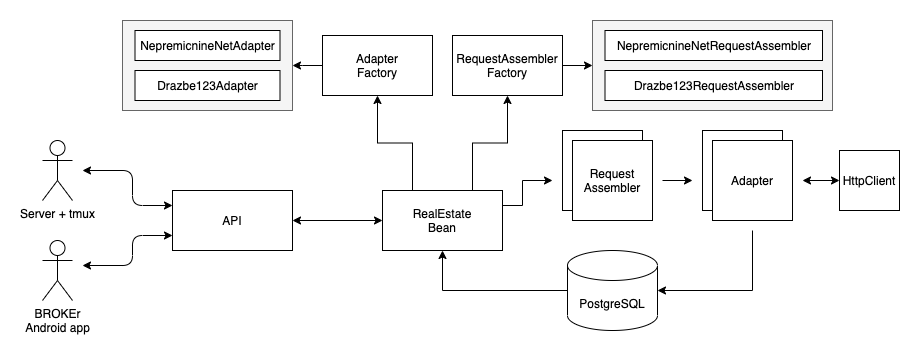

The diagram above was exported from draw.io. Its source (the exported page's mxGraphModel, read from the mxfile embedded in the PNG):
<mxGraphModel dx="946" dy="1760" grid="1" gridSize="10" guides="1" tooltips="1" connect="1" arrows="1" fold="1" page="1" pageScale="1" pageWidth="827" pageHeight="1169" math="0" shadow="0">
  <root>
    <mxCell id="0" />
    <mxCell id="1" parent="0" />
    <mxCell id="gMawgeEs_2SNuC7EGkB5-10" style="edgeStyle=orthogonalEdgeStyle;rounded=0;orthogonalLoop=1;jettySize=auto;html=1;exitX=1;exitY=0.5;exitDx=0;exitDy=0;entryX=0;entryY=0.5;entryDx=0;entryDy=0;startArrow=classic;startFill=1;" edge="1" parent="1" source="gMawgeEs_2SNuC7EGkB5-1" target="gMawgeEs_2SNuC7EGkB5-9">
      <mxGeometry relative="1" as="geometry" />
    </mxCell>
    <mxCell id="gMawgeEs_2SNuC7EGkB5-1" value="API" style="rounded=0;whiteSpace=wrap;html=1;" vertex="1" parent="1">
      <mxGeometry x="160" y="140" width="120" height="60" as="geometry" />
    </mxCell>
    <mxCell id="gMawgeEs_2SNuC7EGkB5-2" value="BROKEr&lt;br&gt;Android app" style="shape=umlActor;verticalLabelPosition=bottom;verticalAlign=top;html=1;outlineConnect=0;" vertex="1" parent="1">
      <mxGeometry x="30" y="190" width="30" height="60" as="geometry" />
    </mxCell>
    <mxCell id="gMawgeEs_2SNuC7EGkB5-4" value="" style="endArrow=classic;startArrow=classic;html=1;entryX=0;entryY=0.75;entryDx=0;entryDy=0;" edge="1" parent="1" target="gMawgeEs_2SNuC7EGkB5-1">
      <mxGeometry width="50" height="50" relative="1" as="geometry">
        <mxPoint x="70" y="215" as="sourcePoint" />
        <mxPoint x="460" y="280" as="targetPoint" />
        <Array as="points">
          <mxPoint x="120" y="215" />
          <mxPoint x="120" y="185" />
        </Array>
      </mxGeometry>
    </mxCell>
    <mxCell id="gMawgeEs_2SNuC7EGkB5-5" value="Server + tmux" style="shape=umlActor;verticalLabelPosition=bottom;verticalAlign=top;html=1;outlineConnect=0;" vertex="1" parent="1">
      <mxGeometry x="30" y="90" width="30" height="60" as="geometry" />
    </mxCell>
    <mxCell id="gMawgeEs_2SNuC7EGkB5-8" value="" style="endArrow=classic;startArrow=classic;html=1;entryX=0;entryY=0.25;entryDx=0;entryDy=0;" edge="1" parent="1" target="gMawgeEs_2SNuC7EGkB5-1">
      <mxGeometry width="50" height="50" relative="1" as="geometry">
        <mxPoint x="70" y="120" as="sourcePoint" />
        <mxPoint x="170" y="175" as="targetPoint" />
        <Array as="points">
          <mxPoint x="120" y="120" />
          <mxPoint x="120" y="155" />
        </Array>
      </mxGeometry>
    </mxCell>
    <mxCell id="gMawgeEs_2SNuC7EGkB5-26" style="edgeStyle=orthogonalEdgeStyle;rounded=0;orthogonalLoop=1;jettySize=auto;html=1;exitX=1;exitY=0.25;exitDx=0;exitDy=0;startArrow=none;startFill=0;endArrow=classic;endFill=1;" edge="1" parent="1" source="gMawgeEs_2SNuC7EGkB5-9">
      <mxGeometry relative="1" as="geometry">
        <mxPoint x="540" y="130" as="targetPoint" />
        <mxPoint x="460" y="170" as="sourcePoint" />
        <Array as="points">
          <mxPoint x="510" y="155" />
          <mxPoint x="510" y="130" />
        </Array>
      </mxGeometry>
    </mxCell>
    <mxCell id="gMawgeEs_2SNuC7EGkB5-9" value="RealEstate&lt;br&gt;Bean" style="rounded=0;whiteSpace=wrap;html=1;" vertex="1" parent="1">
      <mxGeometry x="370" y="140" width="120" height="60" as="geometry" />
    </mxCell>
    <mxCell id="gMawgeEs_2SNuC7EGkB5-12" style="edgeStyle=orthogonalEdgeStyle;rounded=0;orthogonalLoop=1;jettySize=auto;html=1;exitX=0.5;exitY=1;exitDx=0;exitDy=0;entryX=0.25;entryY=0;entryDx=0;entryDy=0;startArrow=classic;startFill=1;endArrow=none;endFill=0;" edge="1" parent="1" source="gMawgeEs_2SNuC7EGkB5-11" target="gMawgeEs_2SNuC7EGkB5-9">
      <mxGeometry relative="1" as="geometry" />
    </mxCell>
    <mxCell id="gMawgeEs_2SNuC7EGkB5-24" style="edgeStyle=orthogonalEdgeStyle;rounded=0;orthogonalLoop=1;jettySize=auto;html=1;exitX=0;exitY=0.5;exitDx=0;exitDy=0;entryX=1;entryY=0.5;entryDx=0;entryDy=0;startArrow=none;startFill=0;endArrow=classic;endFill=1;" edge="1" parent="1" source="gMawgeEs_2SNuC7EGkB5-11" target="gMawgeEs_2SNuC7EGkB5-16">
      <mxGeometry relative="1" as="geometry">
        <Array as="points">
          <mxPoint x="290" y="15" />
        </Array>
      </mxGeometry>
    </mxCell>
    <mxCell id="gMawgeEs_2SNuC7EGkB5-11" value="Adapter&lt;br&gt;Factory" style="rounded=0;whiteSpace=wrap;html=1;" vertex="1" parent="1">
      <mxGeometry x="310" y="-15" width="110" height="60" as="geometry" />
    </mxCell>
    <mxCell id="gMawgeEs_2SNuC7EGkB5-16" value="" style="rounded=0;whiteSpace=wrap;html=1;fillColor=#f5f5f5;strokeColor=#666666;fontColor=#333333;" vertex="1" parent="1">
      <mxGeometry x="110" y="-30" width="170" height="90" as="geometry" />
    </mxCell>
    <mxCell id="gMawgeEs_2SNuC7EGkB5-17" value="NepremicnineNetAdapter" style="rounded=0;whiteSpace=wrap;html=1;" vertex="1" parent="1">
      <mxGeometry x="122.5" y="-20" width="145" height="30" as="geometry" />
    </mxCell>
    <mxCell id="gMawgeEs_2SNuC7EGkB5-18" value="Drazbe123Adapter" style="rounded=0;whiteSpace=wrap;html=1;" vertex="1" parent="1">
      <mxGeometry x="122.5" y="20" width="145" height="30" as="geometry" />
    </mxCell>
    <mxCell id="gMawgeEs_2SNuC7EGkB5-23" style="edgeStyle=orthogonalEdgeStyle;rounded=0;orthogonalLoop=1;jettySize=auto;html=1;exitX=0.5;exitY=1;exitDx=0;exitDy=0;entryX=0.75;entryY=0;entryDx=0;entryDy=0;startArrow=classic;startFill=1;endArrow=none;endFill=0;" edge="1" parent="1" source="gMawgeEs_2SNuC7EGkB5-19" target="gMawgeEs_2SNuC7EGkB5-9">
      <mxGeometry relative="1" as="geometry" />
    </mxCell>
    <mxCell id="gMawgeEs_2SNuC7EGkB5-25" style="edgeStyle=orthogonalEdgeStyle;rounded=0;orthogonalLoop=1;jettySize=auto;html=1;exitX=1;exitY=0.5;exitDx=0;exitDy=0;entryX=0;entryY=0.5;entryDx=0;entryDy=0;startArrow=none;startFill=0;" edge="1" parent="1" source="gMawgeEs_2SNuC7EGkB5-19" target="gMawgeEs_2SNuC7EGkB5-20">
      <mxGeometry relative="1" as="geometry" />
    </mxCell>
    <mxCell id="gMawgeEs_2SNuC7EGkB5-19" value="RequestAssembler&lt;br&gt;Factory" style="rounded=0;whiteSpace=wrap;html=1;" vertex="1" parent="1">
      <mxGeometry x="440" y="-15" width="110" height="60" as="geometry" />
    </mxCell>
    <mxCell id="gMawgeEs_2SNuC7EGkB5-20" value="" style="rounded=0;whiteSpace=wrap;html=1;fillColor=#f5f5f5;strokeColor=#666666;fontColor=#333333;" vertex="1" parent="1">
      <mxGeometry x="580" y="-30" width="240" height="90" as="geometry" />
    </mxCell>
    <mxCell id="gMawgeEs_2SNuC7EGkB5-21" value="NepremicnineNetRequestAssembler" style="rounded=0;whiteSpace=wrap;html=1;" vertex="1" parent="1">
      <mxGeometry x="592.5" y="-20" width="217.5" height="30" as="geometry" />
    </mxCell>
    <mxCell id="gMawgeEs_2SNuC7EGkB5-22" value="Drazbe123RequestAssembler" style="rounded=0;whiteSpace=wrap;html=1;" vertex="1" parent="1">
      <mxGeometry x="592.5" y="20" width="217.5" height="30" as="geometry" />
    </mxCell>
    <mxCell id="gMawgeEs_2SNuC7EGkB5-28" value="" style="whiteSpace=wrap;html=1;aspect=fixed;" vertex="1" parent="1">
      <mxGeometry x="550" y="80" width="80" height="80" as="geometry" />
    </mxCell>
    <mxCell id="gMawgeEs_2SNuC7EGkB5-29" value="Request&lt;br&gt;Assembler" style="whiteSpace=wrap;html=1;aspect=fixed;" vertex="1" parent="1">
      <mxGeometry x="560" y="90" width="80" height="80" as="geometry" />
    </mxCell>
    <mxCell id="gMawgeEs_2SNuC7EGkB5-30" value="" style="endArrow=classic;html=1;" edge="1" parent="1">
      <mxGeometry width="50" height="50" relative="1" as="geometry">
        <mxPoint x="650" y="130" as="sourcePoint" />
        <mxPoint x="680" y="130" as="targetPoint" />
      </mxGeometry>
    </mxCell>
    <mxCell id="gMawgeEs_2SNuC7EGkB5-35" value="" style="whiteSpace=wrap;html=1;aspect=fixed;" vertex="1" parent="1">
      <mxGeometry x="690" y="80" width="80" height="80" as="geometry" />
    </mxCell>
    <mxCell id="gMawgeEs_2SNuC7EGkB5-42" style="edgeStyle=orthogonalEdgeStyle;rounded=0;orthogonalLoop=1;jettySize=auto;html=1;entryX=0;entryY=0.5;entryDx=0;entryDy=0;startArrow=classic;startFill=1;endArrow=classic;endFill=1;" edge="1" parent="1" target="gMawgeEs_2SNuC7EGkB5-40">
      <mxGeometry relative="1" as="geometry">
        <mxPoint x="790" y="130" as="sourcePoint" />
      </mxGeometry>
    </mxCell>
    <mxCell id="gMawgeEs_2SNuC7EGkB5-36" value="Adapter" style="whiteSpace=wrap;html=1;aspect=fixed;" vertex="1" parent="1">
      <mxGeometry x="700" y="90" width="80" height="80" as="geometry" />
    </mxCell>
    <mxCell id="gMawgeEs_2SNuC7EGkB5-38" style="edgeStyle=orthogonalEdgeStyle;rounded=0;orthogonalLoop=1;jettySize=auto;html=1;exitX=0;exitY=0.5;exitDx=0;exitDy=0;exitPerimeter=0;entryX=0.5;entryY=1;entryDx=0;entryDy=0;startArrow=none;startFill=0;endArrow=classic;endFill=1;" edge="1" parent="1" source="gMawgeEs_2SNuC7EGkB5-37" target="gMawgeEs_2SNuC7EGkB5-9">
      <mxGeometry relative="1" as="geometry">
        <Array as="points">
          <mxPoint x="430" y="240" />
        </Array>
      </mxGeometry>
    </mxCell>
    <mxCell id="gMawgeEs_2SNuC7EGkB5-50" style="edgeStyle=orthogonalEdgeStyle;rounded=0;orthogonalLoop=1;jettySize=auto;html=1;exitX=1;exitY=0.5;exitDx=0;exitDy=0;exitPerimeter=0;startArrow=classic;startFill=1;endArrow=none;endFill=0;fontSize=15;" edge="1" parent="1" source="gMawgeEs_2SNuC7EGkB5-37">
      <mxGeometry relative="1" as="geometry">
        <mxPoint x="740" y="180" as="targetPoint" />
        <Array as="points">
          <mxPoint x="740" y="240" />
        </Array>
      </mxGeometry>
    </mxCell>
    <mxCell id="gMawgeEs_2SNuC7EGkB5-37" value="PostgreSQL" style="shape=cylinder3;whiteSpace=wrap;html=1;boundedLbl=1;backgroundOutline=1;size=15;" vertex="1" parent="1">
      <mxGeometry x="555" y="200" width="90" height="80" as="geometry" />
    </mxCell>
    <mxCell id="gMawgeEs_2SNuC7EGkB5-40" value="HttpClient" style="rounded=0;whiteSpace=wrap;html=1;" vertex="1" parent="1">
      <mxGeometry x="827" y="100" width="60" height="60" as="geometry" />
    </mxCell>
  </root>
</mxGraphModel>